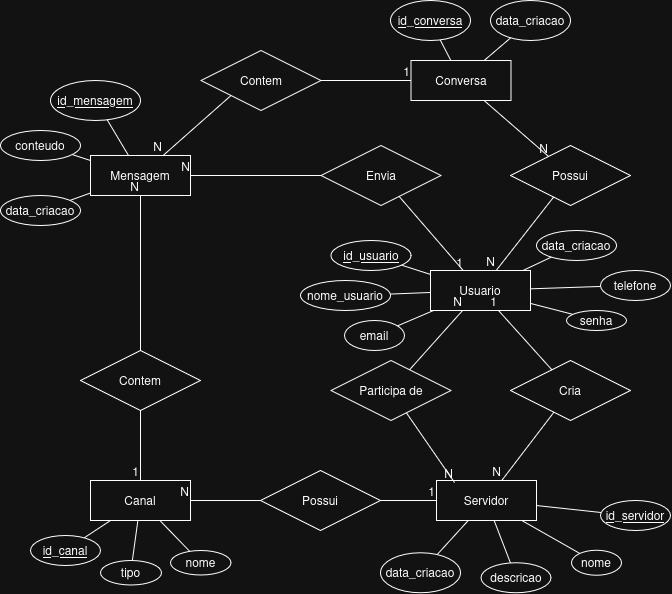

The diagram above was exported from draw.io. Its source (the exported page's mxGraphModel, read from the mxfile embedded in the PNG):
<mxGraphModel dx="1229" dy="596" grid="1" gridSize="10" guides="1" tooltips="1" connect="1" arrows="1" fold="1" page="1" pageScale="1" pageWidth="827" pageHeight="1169" math="0" shadow="0">
  <root>
    <mxCell id="0" />
    <mxCell id="1" parent="0" />
    <mxCell id="SqAnOhlj1ylAzYEAr-E8-1" parent="1" style="whiteSpace=wrap;html=1;align=center;" value="Mensagem" vertex="1">
      <mxGeometry height="40" width="100" x="100" y="205" as="geometry" />
    </mxCell>
    <mxCell id="SqAnOhlj1ylAzYEAr-E8-2" parent="1" style="whiteSpace=wrap;html=1;align=center;" value="Servidor" vertex="1">
      <mxGeometry height="40" width="100" x="446" y="530" as="geometry" />
    </mxCell>
    <mxCell id="SqAnOhlj1ylAzYEAr-E8-7" edge="1" parent="1" source="SqAnOhlj1ylAzYEAr-E8-3" style="rounded=0;orthogonalLoop=1;jettySize=auto;html=1;startArrow=none;startFill=0;endArrow=none;endFill=0;" target="SqAnOhlj1ylAzYEAr-E8-6">
      <mxGeometry relative="1" as="geometry" />
    </mxCell>
    <mxCell id="SqAnOhlj1ylAzYEAr-E8-11" edge="1" parent="1" source="SqAnOhlj1ylAzYEAr-E8-3" style="rounded=0;orthogonalLoop=1;jettySize=auto;html=1;endArrow=none;endFill=0;" target="SqAnOhlj1ylAzYEAr-E8-10">
      <mxGeometry relative="1" as="geometry" />
    </mxCell>
    <mxCell id="SqAnOhlj1ylAzYEAr-E8-12" edge="1" parent="1" source="SqAnOhlj1ylAzYEAr-E8-3" style="rounded=0;orthogonalLoop=1;jettySize=auto;html=1;endArrow=none;endFill=0;" target="SqAnOhlj1ylAzYEAr-E8-9">
      <mxGeometry relative="1" as="geometry" />
    </mxCell>
    <mxCell id="SqAnOhlj1ylAzYEAr-E8-16" edge="1" parent="1" source="SqAnOhlj1ylAzYEAr-E8-3" style="rounded=0;orthogonalLoop=1;jettySize=auto;html=1;endArrow=none;endFill=0;" target="SqAnOhlj1ylAzYEAr-E8-15">
      <mxGeometry relative="1" as="geometry" />
    </mxCell>
    <mxCell id="SqAnOhlj1ylAzYEAr-E8-18" edge="1" parent="1" source="SqAnOhlj1ylAzYEAr-E8-3" style="rounded=0;orthogonalLoop=1;jettySize=auto;html=1;endArrow=none;endFill=0;" target="SqAnOhlj1ylAzYEAr-E8-14">
      <mxGeometry relative="1" as="geometry" />
    </mxCell>
    <mxCell id="SqAnOhlj1ylAzYEAr-E8-19" edge="1" parent="1" source="SqAnOhlj1ylAzYEAr-E8-3" style="rounded=0;orthogonalLoop=1;jettySize=auto;html=1;endArrow=none;endFill=0;" target="SqAnOhlj1ylAzYEAr-E8-8" value="">
      <mxGeometry relative="1" as="geometry" />
    </mxCell>
    <mxCell id="SqAnOhlj1ylAzYEAr-E8-3" parent="1" style="whiteSpace=wrap;html=1;align=center;" value="Usuario" vertex="1">
      <mxGeometry height="40" width="100" x="440" y="320" as="geometry" />
    </mxCell>
    <mxCell id="SqAnOhlj1ylAzYEAr-E8-4" parent="1" style="whiteSpace=wrap;html=1;align=center;" value="Canal" vertex="1">
      <mxGeometry height="40" width="100" x="100" y="530" as="geometry" />
    </mxCell>
    <mxCell id="SqAnOhlj1ylAzYEAr-E8-5" parent="1" style="whiteSpace=wrap;html=1;align=center;" value="Conversa" vertex="1">
      <mxGeometry height="40" width="100" x="420.5" y="110" as="geometry" />
    </mxCell>
    <mxCell id="SqAnOhlj1ylAzYEAr-E8-6" parent="1" style="ellipse;whiteSpace=wrap;html=1;align=center;fontStyle=4;" value="id_usuario" vertex="1">
      <mxGeometry height="30" width="80" x="340.5" y="290" as="geometry" />
    </mxCell>
    <mxCell id="SqAnOhlj1ylAzYEAr-E8-8" parent="1" style="ellipse;whiteSpace=wrap;html=1;align=center;" value="telefone" vertex="1">
      <mxGeometry height="30" width="70" x="610" y="320" as="geometry" />
    </mxCell>
    <mxCell id="SqAnOhlj1ylAzYEAr-E8-9" parent="1" style="ellipse;whiteSpace=wrap;html=1;align=center;" value="email" vertex="1">
      <mxGeometry height="30" width="60" x="354" y="370" as="geometry" />
    </mxCell>
    <mxCell id="SqAnOhlj1ylAzYEAr-E8-10" parent="1" style="ellipse;whiteSpace=wrap;html=1;align=center;" value="nome_usuario" vertex="1">
      <mxGeometry height="30" width="90" x="310" y="330" as="geometry" />
    </mxCell>
    <mxCell id="SqAnOhlj1ylAzYEAr-E8-14" parent="1" style="ellipse;whiteSpace=wrap;html=1;align=center;" value="senha" vertex="1">
      <mxGeometry height="20" width="60" x="576" y="360" as="geometry" />
    </mxCell>
    <mxCell id="SqAnOhlj1ylAzYEAr-E8-15" parent="1" style="ellipse;whiteSpace=wrap;html=1;align=center;" value="data_criacao" vertex="1">
      <mxGeometry height="30" width="80" x="546" y="280" as="geometry" />
    </mxCell>
    <mxCell id="SqAnOhlj1ylAzYEAr-E8-17" edge="1" parent="1" source="SqAnOhlj1ylAzYEAr-E8-14" style="edgeStyle=orthogonalEdgeStyle;rounded=0;orthogonalLoop=1;jettySize=auto;html=1;exitX=0.5;exitY=1;exitDx=0;exitDy=0;" target="SqAnOhlj1ylAzYEAr-E8-14">
      <mxGeometry relative="1" as="geometry" />
    </mxCell>
    <mxCell id="SqAnOhlj1ylAzYEAr-E8-25" edge="1" parent="1" source="SqAnOhlj1ylAzYEAr-E8-20" style="rounded=0;orthogonalLoop=1;jettySize=auto;html=1;endArrow=none;endFill=0;" target="SqAnOhlj1ylAzYEAr-E8-2">
      <mxGeometry relative="1" as="geometry" />
    </mxCell>
    <mxCell id="SqAnOhlj1ylAzYEAr-E8-20" parent="1" style="ellipse;whiteSpace=wrap;html=1;align=center;fontStyle=4;" value="id_servidor" vertex="1">
      <mxGeometry height="30" width="70" x="610" y="550" as="geometry" />
    </mxCell>
    <mxCell id="SqAnOhlj1ylAzYEAr-E8-28" edge="1" parent="1" source="SqAnOhlj1ylAzYEAr-E8-22" style="rounded=0;orthogonalLoop=1;jettySize=auto;html=1;endArrow=none;endFill=0;" target="SqAnOhlj1ylAzYEAr-E8-2" value="">
      <mxGeometry relative="1" as="geometry">
        <mxPoint x="460" y="476.66666666666663" as="targetPoint" />
      </mxGeometry>
    </mxCell>
    <mxCell id="SqAnOhlj1ylAzYEAr-E8-22" parent="1" style="ellipse;whiteSpace=wrap;html=1;align=center;" value="data_criacao" vertex="1">
      <mxGeometry height="40" width="80" x="390" y="602.25" as="geometry" />
    </mxCell>
    <mxCell id="SqAnOhlj1ylAzYEAr-E8-26" edge="1" parent="1" source="SqAnOhlj1ylAzYEAr-E8-23" style="rounded=0;orthogonalLoop=1;jettySize=auto;html=1;endArrow=none;endFill=0;" target="SqAnOhlj1ylAzYEAr-E8-2">
      <mxGeometry relative="1" as="geometry">
        <mxPoint x="460" y="460" as="targetPoint" />
      </mxGeometry>
    </mxCell>
    <mxCell id="SqAnOhlj1ylAzYEAr-E8-23" parent="1" style="ellipse;whiteSpace=wrap;html=1;align=center;" value="nome" vertex="1">
      <mxGeometry height="25" width="50" x="581" y="599.75" as="geometry" />
    </mxCell>
    <mxCell id="SqAnOhlj1ylAzYEAr-E8-27" edge="1" parent="1" source="SqAnOhlj1ylAzYEAr-E8-24" style="rounded=0;orthogonalLoop=1;jettySize=auto;html=1;endArrow=none;endFill=0;" target="SqAnOhlj1ylAzYEAr-E8-2">
      <mxGeometry relative="1" as="geometry">
        <mxPoint x="460" y="461.5527950310559" as="targetPoint" />
      </mxGeometry>
    </mxCell>
    <mxCell id="SqAnOhlj1ylAzYEAr-E8-24" parent="1" style="ellipse;whiteSpace=wrap;html=1;align=center;" value="descricao" vertex="1">
      <mxGeometry height="30" width="70" x="490.5" y="612.25" as="geometry" />
    </mxCell>
    <mxCell id="SqAnOhlj1ylAzYEAr-E8-32" edge="1" parent="1" source="SqAnOhlj1ylAzYEAr-E8-29" style="rounded=0;orthogonalLoop=1;jettySize=auto;html=1;endArrow=none;endFill=0;" target="SqAnOhlj1ylAzYEAr-E8-4">
      <mxGeometry relative="1" as="geometry" />
    </mxCell>
    <mxCell id="SqAnOhlj1ylAzYEAr-E8-29" parent="1" style="ellipse;whiteSpace=wrap;html=1;align=center;fontStyle=4;" value="id_canal" vertex="1">
      <mxGeometry height="30" width="70" x="40" y="585" as="geometry" />
    </mxCell>
    <mxCell id="SqAnOhlj1ylAzYEAr-E8-33" edge="1" parent="1" source="SqAnOhlj1ylAzYEAr-E8-30" style="rounded=0;orthogonalLoop=1;jettySize=auto;html=1;endArrow=none;endFill=0;" target="SqAnOhlj1ylAzYEAr-E8-4">
      <mxGeometry relative="1" as="geometry" />
    </mxCell>
    <mxCell id="SqAnOhlj1ylAzYEAr-E8-30" parent="1" style="ellipse;whiteSpace=wrap;html=1;align=center;" value="nome" vertex="1">
      <mxGeometry height="24.5" width="60.5" x="180" y="600" as="geometry" />
    </mxCell>
    <mxCell id="SqAnOhlj1ylAzYEAr-E8-34" edge="1" parent="1" source="SqAnOhlj1ylAzYEAr-E8-31" style="rounded=0;orthogonalLoop=1;jettySize=auto;html=1;endArrow=none;endFill=0;" target="SqAnOhlj1ylAzYEAr-E8-4">
      <mxGeometry relative="1" as="geometry" />
    </mxCell>
    <mxCell id="SqAnOhlj1ylAzYEAr-E8-31" parent="1" style="ellipse;whiteSpace=wrap;html=1;align=center;" value="tipo" vertex="1">
      <mxGeometry height="24.5" width="61" x="110" y="610" as="geometry" />
    </mxCell>
    <mxCell id="SqAnOhlj1ylAzYEAr-E8-38" edge="1" parent="1" source="SqAnOhlj1ylAzYEAr-E8-35" style="rounded=0;orthogonalLoop=1;jettySize=auto;html=1;endArrow=none;endFill=0;" target="SqAnOhlj1ylAzYEAr-E8-5">
      <mxGeometry relative="1" as="geometry" />
    </mxCell>
    <mxCell id="SqAnOhlj1ylAzYEAr-E8-35" parent="1" style="ellipse;whiteSpace=wrap;html=1;align=center;fontStyle=4;" value="id_conversa" vertex="1">
      <mxGeometry height="40" width="80" x="400" y="50" as="geometry" />
    </mxCell>
    <mxCell id="SqAnOhlj1ylAzYEAr-E8-39" edge="1" parent="1" source="SqAnOhlj1ylAzYEAr-E8-37" style="rounded=0;orthogonalLoop=1;jettySize=auto;html=1;endArrow=none;endFill=0;" target="SqAnOhlj1ylAzYEAr-E8-5">
      <mxGeometry relative="1" as="geometry" />
    </mxCell>
    <mxCell id="SqAnOhlj1ylAzYEAr-E8-37" parent="1" style="ellipse;whiteSpace=wrap;html=1;align=center;" value="data_criacao" vertex="1">
      <mxGeometry height="40" width="80" x="500" y="50" as="geometry" />
    </mxCell>
    <mxCell id="SqAnOhlj1ylAzYEAr-E8-41" edge="1" parent="1" source="SqAnOhlj1ylAzYEAr-E8-40" style="rounded=0;orthogonalLoop=1;jettySize=auto;html=1;endArrow=none;endFill=0;" target="SqAnOhlj1ylAzYEAr-E8-1">
      <mxGeometry relative="1" as="geometry" />
    </mxCell>
    <mxCell id="SqAnOhlj1ylAzYEAr-E8-40" parent="1" style="ellipse;whiteSpace=wrap;html=1;align=center;fontStyle=4;" value="id_mensagem" vertex="1">
      <mxGeometry height="40" width="90" x="60" y="130" as="geometry" />
    </mxCell>
    <mxCell id="SqAnOhlj1ylAzYEAr-E8-43" edge="1" parent="1" source="SqAnOhlj1ylAzYEAr-E8-42" style="rounded=0;orthogonalLoop=1;jettySize=auto;html=1;endArrow=none;endFill=0;" target="SqAnOhlj1ylAzYEAr-E8-1">
      <mxGeometry relative="1" as="geometry" />
    </mxCell>
    <mxCell id="SqAnOhlj1ylAzYEAr-E8-42" parent="1" style="ellipse;whiteSpace=wrap;html=1;align=center;" value="conteudo" vertex="1">
      <mxGeometry height="30" width="80" x="10" y="180" as="geometry" />
    </mxCell>
    <mxCell id="SqAnOhlj1ylAzYEAr-E8-45" edge="1" parent="1" source="SqAnOhlj1ylAzYEAr-E8-44" style="rounded=0;orthogonalLoop=1;jettySize=auto;html=1;endArrow=none;endFill=0;" target="SqAnOhlj1ylAzYEAr-E8-1">
      <mxGeometry relative="1" as="geometry" />
    </mxCell>
    <mxCell id="SqAnOhlj1ylAzYEAr-E8-44" parent="1" style="ellipse;whiteSpace=wrap;html=1;align=center;" value="data_criacao" vertex="1">
      <mxGeometry height="30" width="80" x="10" y="245" as="geometry" />
    </mxCell>
    <mxCell id="SqAnOhlj1ylAzYEAr-E8-46" parent="1" style="shape=rhombus;perimeter=rhombusPerimeter;whiteSpace=wrap;html=1;align=center;" value="Cria" vertex="1">
      <mxGeometry height="60" width="120" x="520" y="410" as="geometry" />
    </mxCell>
    <mxCell id="SqAnOhlj1ylAzYEAr-E8-51" edge="1" parent="1" source="SqAnOhlj1ylAzYEAr-E8-46" style="endArrow=none;html=1;rounded=0;" target="SqAnOhlj1ylAzYEAr-E8-3" value="">
      <mxGeometry relative="1" as="geometry">
        <mxPoint x="210" y="270" as="sourcePoint" />
        <mxPoint x="370" y="270" as="targetPoint" />
      </mxGeometry>
    </mxCell>
    <mxCell id="SqAnOhlj1ylAzYEAr-E8-52" connectable="0" parent="SqAnOhlj1ylAzYEAr-E8-51" style="resizable=0;html=1;whiteSpace=wrap;align=right;verticalAlign=bottom;" value="1" vertex="1">
      <mxGeometry relative="1" x="1" as="geometry" />
    </mxCell>
    <mxCell id="SqAnOhlj1ylAzYEAr-E8-53" edge="1" parent="1" source="SqAnOhlj1ylAzYEAr-E8-46" style="endArrow=none;html=1;rounded=0;" target="SqAnOhlj1ylAzYEAr-E8-2" value="">
      <mxGeometry relative="1" as="geometry">
        <mxPoint x="260" y="450" as="sourcePoint" />
        <mxPoint x="420" y="450" as="targetPoint" />
      </mxGeometry>
    </mxCell>
    <mxCell id="SqAnOhlj1ylAzYEAr-E8-54" connectable="0" parent="SqAnOhlj1ylAzYEAr-E8-53" style="resizable=0;html=1;whiteSpace=wrap;align=right;verticalAlign=bottom;" value="N" vertex="1">
      <mxGeometry relative="1" x="1" as="geometry" />
    </mxCell>
    <mxCell id="SqAnOhlj1ylAzYEAr-E8-55" parent="1" style="shape=rhombus;perimeter=rhombusPerimeter;whiteSpace=wrap;html=1;align=center;" value="Possui" vertex="1">
      <mxGeometry height="60" width="120" x="270" y="520" as="geometry" />
    </mxCell>
    <mxCell id="SqAnOhlj1ylAzYEAr-E8-57" edge="1" parent="1" source="SqAnOhlj1ylAzYEAr-E8-55" style="endArrow=none;html=1;rounded=0;" target="SqAnOhlj1ylAzYEAr-E8-2" value="">
      <mxGeometry relative="1" as="geometry">
        <mxPoint x="260" y="490" as="sourcePoint" />
        <mxPoint x="420" y="490" as="targetPoint" />
      </mxGeometry>
    </mxCell>
    <mxCell id="SqAnOhlj1ylAzYEAr-E8-58" connectable="0" parent="SqAnOhlj1ylAzYEAr-E8-57" style="resizable=0;html=1;whiteSpace=wrap;align=right;verticalAlign=bottom;" value="1" vertex="1">
      <mxGeometry relative="1" x="1" as="geometry" />
    </mxCell>
    <mxCell id="SqAnOhlj1ylAzYEAr-E8-59" edge="1" parent="1" source="SqAnOhlj1ylAzYEAr-E8-55" style="endArrow=none;html=1;rounded=0;" target="SqAnOhlj1ylAzYEAr-E8-4" value="">
      <mxGeometry relative="1" as="geometry">
        <mxPoint x="260" y="490" as="sourcePoint" />
        <mxPoint x="420" y="490" as="targetPoint" />
      </mxGeometry>
    </mxCell>
    <mxCell id="SqAnOhlj1ylAzYEAr-E8-60" connectable="0" parent="SqAnOhlj1ylAzYEAr-E8-59" style="resizable=0;html=1;whiteSpace=wrap;align=right;verticalAlign=bottom;" value="N" vertex="1">
      <mxGeometry relative="1" x="1" as="geometry" />
    </mxCell>
    <mxCell id="SqAnOhlj1ylAzYEAr-E8-61" parent="1" style="shape=rhombus;perimeter=rhombusPerimeter;whiteSpace=wrap;html=1;align=center;" value="Participa de" vertex="1">
      <mxGeometry height="60" width="120" x="340.5" y="410" as="geometry" />
    </mxCell>
    <mxCell id="SqAnOhlj1ylAzYEAr-E8-64" edge="1" parent="1" source="SqAnOhlj1ylAzYEAr-E8-61" style="endArrow=none;html=1;rounded=0;" target="SqAnOhlj1ylAzYEAr-E8-3" value="">
      <mxGeometry relative="1" as="geometry">
        <mxPoint x="260" y="410" as="sourcePoint" />
        <mxPoint x="420" y="410" as="targetPoint" />
      </mxGeometry>
    </mxCell>
    <mxCell id="SqAnOhlj1ylAzYEAr-E8-65" connectable="0" parent="SqAnOhlj1ylAzYEAr-E8-64" style="resizable=0;html=1;whiteSpace=wrap;align=right;verticalAlign=bottom;" value="N" vertex="1">
      <mxGeometry relative="1" x="1" as="geometry" />
    </mxCell>
    <mxCell id="SqAnOhlj1ylAzYEAr-E8-66" edge="1" parent="1" source="SqAnOhlj1ylAzYEAr-E8-61" style="endArrow=none;html=1;rounded=0;entryX=0.18;entryY=0.05;entryDx=0;entryDy=0;entryPerimeter=0;" target="SqAnOhlj1ylAzYEAr-E8-2" value="">
      <mxGeometry relative="1" as="geometry">
        <mxPoint x="260" y="410" as="sourcePoint" />
        <mxPoint x="420" y="410" as="targetPoint" />
      </mxGeometry>
    </mxCell>
    <mxCell id="SqAnOhlj1ylAzYEAr-E8-67" connectable="0" parent="SqAnOhlj1ylAzYEAr-E8-66" style="resizable=0;html=1;whiteSpace=wrap;align=right;verticalAlign=bottom;" value="N" vertex="1">
      <mxGeometry relative="1" x="1" as="geometry" />
    </mxCell>
    <mxCell id="SqAnOhlj1ylAzYEAr-E8-69" parent="1" style="shape=rhombus;perimeter=rhombusPerimeter;whiteSpace=wrap;html=1;align=center;" value="Possui" vertex="1">
      <mxGeometry height="60" width="120" x="520" y="195" as="geometry" />
    </mxCell>
    <mxCell id="SqAnOhlj1ylAzYEAr-E8-70" edge="1" parent="1" source="SqAnOhlj1ylAzYEAr-E8-69" style="endArrow=none;html=1;rounded=0;" target="SqAnOhlj1ylAzYEAr-E8-3" value="">
      <mxGeometry relative="1" as="geometry">
        <mxPoint x="260" y="200" as="sourcePoint" />
        <mxPoint x="420" y="200" as="targetPoint" />
      </mxGeometry>
    </mxCell>
    <mxCell id="SqAnOhlj1ylAzYEAr-E8-71" connectable="0" parent="SqAnOhlj1ylAzYEAr-E8-70" style="resizable=0;html=1;whiteSpace=wrap;align=right;verticalAlign=bottom;" value="N" vertex="1">
      <mxGeometry relative="1" x="1" as="geometry" />
    </mxCell>
    <mxCell id="SqAnOhlj1ylAzYEAr-E8-72" edge="1" parent="1" source="SqAnOhlj1ylAzYEAr-E8-5" style="endArrow=none;html=1;rounded=0;" target="SqAnOhlj1ylAzYEAr-E8-69" value="">
      <mxGeometry relative="1" as="geometry">
        <mxPoint x="260" y="200" as="sourcePoint" />
        <mxPoint x="420" y="200" as="targetPoint" />
      </mxGeometry>
    </mxCell>
    <mxCell id="SqAnOhlj1ylAzYEAr-E8-73" connectable="0" parent="SqAnOhlj1ylAzYEAr-E8-72" style="resizable=0;html=1;whiteSpace=wrap;align=right;verticalAlign=bottom;" value="N" vertex="1">
      <mxGeometry relative="1" x="1" as="geometry" />
    </mxCell>
    <mxCell id="W9_VfTAIX0ByWboabRy2-1" parent="1" style="shape=rhombus;perimeter=rhombusPerimeter;whiteSpace=wrap;html=1;align=center;" value="Envia" vertex="1">
      <mxGeometry height="60" width="120" x="330.5" y="195" as="geometry" />
    </mxCell>
    <mxCell id="W9_VfTAIX0ByWboabRy2-2" edge="1" parent="1" source="W9_VfTAIX0ByWboabRy2-1" style="endArrow=none;html=1;rounded=0;" target="SqAnOhlj1ylAzYEAr-E8-3" value="">
      <mxGeometry relative="1" as="geometry">
        <mxPoint x="190" y="180" as="sourcePoint" />
        <mxPoint x="350" y="180" as="targetPoint" />
      </mxGeometry>
    </mxCell>
    <mxCell id="W9_VfTAIX0ByWboabRy2-3" connectable="0" parent="W9_VfTAIX0ByWboabRy2-2" style="resizable=0;html=1;whiteSpace=wrap;align=right;verticalAlign=bottom;" value="1" vertex="1">
      <mxGeometry relative="1" x="1" as="geometry" />
    </mxCell>
    <mxCell id="W9_VfTAIX0ByWboabRy2-4" edge="1" parent="1" source="W9_VfTAIX0ByWboabRy2-1" style="endArrow=none;html=1;rounded=0;" target="SqAnOhlj1ylAzYEAr-E8-1" value="">
      <mxGeometry relative="1" as="geometry">
        <mxPoint x="190" y="180" as="sourcePoint" />
        <mxPoint x="350" y="180" as="targetPoint" />
      </mxGeometry>
    </mxCell>
    <mxCell id="W9_VfTAIX0ByWboabRy2-5" connectable="0" parent="W9_VfTAIX0ByWboabRy2-4" style="resizable=0;html=1;whiteSpace=wrap;align=right;verticalAlign=bottom;" value="N" vertex="1">
      <mxGeometry relative="1" x="1" as="geometry" />
    </mxCell>
    <mxCell id="W9_VfTAIX0ByWboabRy2-6" parent="1" style="shape=rhombus;perimeter=rhombusPerimeter;whiteSpace=wrap;html=1;align=center;" value="Contem" vertex="1">
      <mxGeometry height="60" width="120" x="90" y="400" as="geometry" />
    </mxCell>
    <mxCell id="W9_VfTAIX0ByWboabRy2-7" edge="1" parent="1" source="W9_VfTAIX0ByWboabRy2-6" style="endArrow=none;html=1;rounded=0;" target="SqAnOhlj1ylAzYEAr-E8-4" value="">
      <mxGeometry relative="1" as="geometry">
        <mxPoint x="400" y="440" as="sourcePoint" />
        <mxPoint x="560" y="440" as="targetPoint" />
      </mxGeometry>
    </mxCell>
    <mxCell id="W9_VfTAIX0ByWboabRy2-8" connectable="0" parent="W9_VfTAIX0ByWboabRy2-7" style="resizable=0;html=1;whiteSpace=wrap;align=right;verticalAlign=bottom;" value="1" vertex="1">
      <mxGeometry relative="1" x="1" as="geometry" />
    </mxCell>
    <mxCell id="W9_VfTAIX0ByWboabRy2-9" edge="1" parent="1" source="W9_VfTAIX0ByWboabRy2-6" style="endArrow=none;html=1;rounded=0;" target="SqAnOhlj1ylAzYEAr-E8-1" value="">
      <mxGeometry relative="1" as="geometry">
        <mxPoint x="400" y="440" as="sourcePoint" />
        <mxPoint x="170" y="290" as="targetPoint" />
      </mxGeometry>
    </mxCell>
    <mxCell id="W9_VfTAIX0ByWboabRy2-10" connectable="0" parent="W9_VfTAIX0ByWboabRy2-9" style="resizable=0;html=1;whiteSpace=wrap;align=right;verticalAlign=bottom;" value="N" vertex="1">
      <mxGeometry relative="1" x="1" as="geometry" />
    </mxCell>
    <mxCell id="W9_VfTAIX0ByWboabRy2-11" parent="1" style="shape=rhombus;perimeter=rhombusPerimeter;whiteSpace=wrap;html=1;align=center;" value="Contem" vertex="1">
      <mxGeometry height="60" width="120" x="210.5" y="100" as="geometry" />
    </mxCell>
    <mxCell id="W9_VfTAIX0ByWboabRy2-12" edge="1" parent="1" source="W9_VfTAIX0ByWboabRy2-11" style="endArrow=none;html=1;rounded=0;" target="SqAnOhlj1ylAzYEAr-E8-5" value="">
      <mxGeometry relative="1" as="geometry">
        <mxPoint x="330" y="220" as="sourcePoint" />
        <mxPoint x="490" y="220" as="targetPoint" />
      </mxGeometry>
    </mxCell>
    <mxCell id="W9_VfTAIX0ByWboabRy2-13" connectable="0" parent="W9_VfTAIX0ByWboabRy2-12" style="resizable=0;html=1;whiteSpace=wrap;align=right;verticalAlign=bottom;" value="1" vertex="1">
      <mxGeometry relative="1" x="1" as="geometry" />
    </mxCell>
    <mxCell id="W9_VfTAIX0ByWboabRy2-14" edge="1" parent="1" source="W9_VfTAIX0ByWboabRy2-11" style="endArrow=none;html=1;rounded=0;exitX=0;exitY=1;exitDx=0;exitDy=0;" target="SqAnOhlj1ylAzYEAr-E8-1" value="">
      <mxGeometry relative="1" as="geometry">
        <mxPoint x="330" y="220" as="sourcePoint" />
        <mxPoint x="490" y="220" as="targetPoint" />
      </mxGeometry>
    </mxCell>
    <mxCell id="W9_VfTAIX0ByWboabRy2-15" connectable="0" parent="W9_VfTAIX0ByWboabRy2-14" style="resizable=0;html=1;whiteSpace=wrap;align=right;verticalAlign=bottom;" value="N" vertex="1">
      <mxGeometry relative="1" x="1" as="geometry" />
    </mxCell>
  </root>
</mxGraphModel>